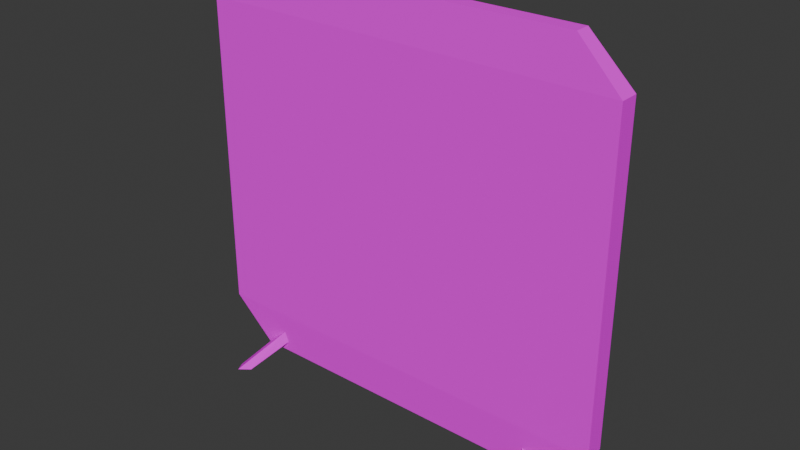 # Source: mDivider01.blend  (saved by Blender 4.1.23; exported with 4.5.12 LTS)
import bpy
from mathutils import Matrix  # noqa: F401  (used for matrix-valued properties, if any)

bpy.ops.wm.read_factory_settings(use_empty=True)
scene = bpy.context.scene
scene.name = 'Scene'

# ---- collections
col_collection = bpy.data.collections.new('Collection'); scene.collection.children.link(col_collection)

# ---- images (referenced by path relative to the original .blend; pixels are not part of the script)
import os
ASSET_DIR = os.environ.get("B2B_ASSET_DIR", "")  # directory of the original .blend (textures are referenced by path, not embedded)
HERE = os.path.dirname(os.path.abspath(__file__))  # packed textures are extracted next to this script under _unpacked/

def load_image(name, relpath, width, height, colorspace="sRGB"):
    """Load a texture the original file referenced (path relative to the .blend, or extracted next to this script)."""
    p = next((c for c in (os.path.join(HERE, relpath), os.path.join(ASSET_DIR, relpath)) if relpath and os.path.exists(c)), "")
    if p:
        img = bpy.data.images.load(p, check_existing=True)
        img.name = name
    else:  # same state as the original file: an image datablock whose file is absent (Cycles renders it pink)
        img = bpy.data.images.new(name, width, height)
        img.source = "FILE"
        img.filepath = "//" + (relpath or name)
    img.colorspace_settings.name = colorspace
    return img
img_divider01_a_png = load_image('Divider01_a.png', 'Divider01_a.png', 1024, 1024, 'sRGB')

# ---- materials (node trees are filled in below, after node groups)
mat_material = bpy.data.materials.new('Material')
mat_material.alpha_threshold = 0.0
mat_material.use_transparent_shadow = False
mat_material.roughness = 0.5
mat_material.line_color = (0.0, 0.0, 0.0, 1.0)

# ---- material node trees
mat_material.use_nodes = True; mat_material.node_tree.nodes.clear()
_N = mat_material.node_tree.nodes; _L = mat_material.node_tree.links
n0 = _N.new('ShaderNodeOutputMaterial'); n0.name = 'Material Output'; n0.location = (300, 300)
n1 = _N.new('ShaderNodeBsdfPrincipled'); n1.name = 'Principled BSDF'; n1.location = (10, 300)
n1.inputs[3].default_value = 1.45
n1.inputs[13].default_value = 0.05
n2 = _N.new('ShaderNodeTexImage'); n2.name = 'Image Texture'; n2.location = (-280, 280)
n2.image = img_divider01_a_png
n2.interpolation = 'Closest'
_L.new(n1.outputs[0], n0.inputs[0])
_L.new(n2.outputs[0], n1.inputs[0])
n0.is_active_output = True

# ---- world
world_world = bpy.data.worlds.new('World'); scene.world = world_world
world_world.use_nodes = True; world_world.node_tree.nodes.clear()
_N = world_world.node_tree.nodes; _L = world_world.node_tree.links
n0 = _N.new('ShaderNodeOutputWorld'); n0.name = 'World Output'; n0.location = (300, 300)
n1 = _N.new('ShaderNodeBackground'); n1.name = 'Background'; n1.location = (10, 300)
n1.inputs[0].default_value = (0.05088, 0.05088, 0.05088, 1.0)
_L.new(n1.outputs[0], n0.inputs[0])
n0.is_active_output = True
world_world.color = (0.05088, 0.05088, 0.05088)
world_world.use_sun_shadow = False
world_world.sun_shadow_jitter_overblur = 0.0

# ---- meshes
me_cube = bpy.data.meshes.new('Cube')
me_cube.from_pydata([(2.7, 0.054, 3.0), (0.3, 0.054, 3.0), (0.3, -0.054, 3.0), (0.0, -0.0675, 0.45), (0.0, -0.0675, 2.7), (2.7, 0.054, 0.15), (2.7, -0.054, 0.15), (0.3, 0.054, 0.15), (0.3, -0.054, 0.15), (0.5086, -0.054, 3.0), (0.1983, -0.0675, 2.7), (2.7, -0.054, 3.0), (3.0, -0.0675, 2.7), (2.491, -0.054, 3.0), (2.802, -0.0675, 2.7), (0.5086, -0.054, 0.15), (0.1983, -0.0675, 0.45), (3.0, -0.0675, 0.45), (2.491, -0.054, 0.15), (2.802, -0.0675, 0.45), (3.0, 0.0675, 0.45), (0.0, 0.0675, 0.45), (0.0, 0.054, 2.7), (0.5086, 0.054, 3.0), (0.1983, 0.054, 2.7), (3.0, 0.0675, 2.7), (2.491, 0.054, 3.0), (2.802, 0.0675, 2.7), (0.5086, 0.054, 0.15), (0.1983, 0.0675, 0.45), (2.491, 0.054, 0.15), (2.802, 0.0675, 0.45), (0.1913, -0.2962, -0.02017), (0.4674, -0.05894, 0.3043), (0.1596, -0.2283, -0.02017), (0.4357, 0.00903, 0.3043), (0.2839, -0.2531, -0.004145), (0.5154, -0.03653, 0.2513), (0.2522, -0.1851, -0.004145), (0.4837, 0.03144, 0.2513), (2.809, -0.2962, -0.02017), (2.533, -0.05894, 0.3043), (2.84, -0.2283, -0.02017), (2.564, 0.00903, 0.3043), (2.716, -0.2531, -0.004145), (2.485, -0.03653, 0.2513), (2.748, -0.1851, -0.004145), (2.516, 0.03144, 0.2513), (0.1913, 0.2962, -0.02017), (0.4674, 0.05894, 0.3043), (0.1596, 0.2283, -0.02017), (0.4357, -0.00903, 0.3043), (0.2839, 0.2531, -0.004145), (0.5154, 0.03653, 0.2513), (0.2522, 0.1851, -0.004145), (0.4837, -0.03144, 0.2513), (2.809, 0.2962, -0.02017), (2.533, 0.05894, 0.3043), (2.84, 0.2283, -0.02017), (2.564, -0.00903, 0.3043), (2.716, 0.2531, -0.004145), (2.485, 0.03653, 0.2513), (2.748, 0.1851, -0.004145), (2.516, -0.03144, 0.2513)], [], [(0, 1, 2, 9, 11), (14, 13, 11, 12), (4, 2, 1, 22), (3, 21, 7, 8), (25, 0, 11, 12), (31, 30, 5, 20), (20, 25, 24, 22, 21), (20, 25, 12, 17), (3, 4, 22, 21), (17, 12, 10, 4, 3), (7, 5, 6, 8), (20, 17, 6, 5), (27, 26, 0, 25), (19, 18, 6, 17), (10, 14, 13, 9), (10, 9, 2, 4), (16, 19, 18, 15), (16, 15, 8, 3), (24, 27, 26, 23), (24, 23, 1, 22), (29, 31, 30, 28), (29, 28, 7, 21), (32, 33, 35, 34), (34, 35, 39, 38), (38, 39, 37, 36), (36, 37, 33, 32), (34, 38, 36, 32), (40, 42, 43, 41), (42, 46, 47, 43), (46, 44, 45, 47), (44, 40, 41, 45), (42, 40, 44, 46), (48, 50, 51, 49), (50, 54, 55, 51), (54, 52, 53, 55), (52, 48, 49, 53), (50, 48, 52, 54), (56, 57, 59, 58), (58, 59, 63, 62), (62, 63, 61, 60), (60, 61, 57, 56), (58, 62, 60, 56)])
_uv = me_cube.uv_layers.new(name='UVMap')
_uv.uv.foreach_set('vector', [0.9375, 0.1328, 0.9375, 0.8672, 0.9028, 0.8672, 0.9028, 0.8047, 0.9028, 0.1328, 0.8889, 0.9766, 0.8889, 0.8125, 0.9514, 0.8516, 0.9514, 1.016, 0.9028, 1.0, 0.9028, 0.8672, 0.9375, 0.8672, 0.9375, 1.0, 0.9861, 1.0, 0.9583, 1.0, 0.9583, 0.8672, 0.9861, 0.8672, 0.9375, 0.0, 0.9375, 0.1328, 0.9028, 0.1328, 0.9028, 0.0, 0.8889, 0.9766, 0.8889, 0.8125, 0.9514, 0.8516, 0.9514, 1.016, -0.06944, 1.0, -0.06944, 0.0, 0.8848, 0.0, 0.9514, 0.0, 0.9514, 1.0, 0.9514, 0.0, 0.9514, 1.0, 0.8958, 1.0, 0.8958, 0.0, 1.0, 0.0, 1.0, 1.0, 0.9514, 1.0, 0.9514, 0.0, -0.06944, 1.0, -0.06944, 0.0, 0.8848, 0.0, 0.9514, 0.0, 0.9514, 1.0, 0.9583, 0.8672, 0.9583, 0.1328, 0.9861, 0.1328, 0.9861, 0.8672, 0.9583, 0.0, 0.9861, 0.0, 0.9861, 0.1328, 0.9583, 0.1328, 0.8889, 0.9766, 0.8889, 0.8125, 0.9514, 0.8516, 0.9514, 1.016, 0.8889, 0.9766, 0.8889, 0.8125, 0.9514, 0.8516, 0.9514, 1.016, 0.8472, 1.0, 0.8472, 0.0, 0.9514, 0.1172, 0.9514, 0.8828, 0.8889, 0.9766, 0.8889, 0.8125, 0.9514, 0.8516, 0.9514, 1.016, 0.8472, 1.0, 0.8472, 0.0, 0.9514, 0.1172, 0.9514, 0.8828, 0.8889, 0.9766, 0.8889, 0.8125, 0.9514, 0.8516, 0.9514, 1.016, 0.8472, 1.0, 0.8472, 0.0, 0.9514, 0.1172, 0.9514, 0.8828, 0.8889, 0.9766, 0.8889, 0.8125, 0.9514, 0.8516, 0.9514, 1.016, 0.8472, 1.0, 0.8472, 0.0, 0.9514, 0.1172, 0.9514, 0.8828, 0.8889, 0.9766, 0.8889, 0.8125, 0.9514, 0.8516, 0.9514, 1.016, 0.8889, 0.6953, 0.8889, 0.2812, 0.9444, 0.2734, 0.9444, 0.6719, 0.9444, 0.6719, 0.9444, 0.2734, 1.0, 0.2578, 1.0, 0.6094, 1.0, 0.3438, 1.0, 0.6953, 0.9444, 0.6719, 0.9444, 0.3359, 0.9444, 0.3359, 0.9444, 0.6719, 0.8889, 0.6719, 0.8889, 0.2578, 0.8889, 0.5312, 0.8889, 0.4297, 0.9514, 0.4297, 0.9514, 0.5312, 0.8889, 0.6953, 0.9444, 0.6719, 0.9444, 0.2734, 0.8889, 0.2812, 0.9444, 0.6719, 1.0, 0.6094, 1.0, 0.2578, 0.9444, 0.2734, 1.0, 0.3438, 0.9444, 0.3359, 0.9444, 0.6719, 1.0, 0.6953, 0.9444, 0.3359, 0.8889, 0.2578, 0.8889, 0.6719, 0.9444, 0.6719, 0.8889, 0.5312, 0.9514, 0.5312, 0.9514, 0.4297, 0.8889, 0.4297, 0.8889, 0.6953, 0.9444, 0.6719, 0.9444, 0.2734, 0.8889, 0.2812, 0.9444, 0.6719, 1.0, 0.6094, 1.0, 0.2578, 0.9444, 0.2734, 1.0, 0.3438, 0.9444, 0.3359, 0.9444, 0.6719, 1.0, 0.6953, 0.9444, 0.3359, 0.8889, 0.2578, 0.8889, 0.6719, 0.9444, 0.6719, 0.8889, 0.5312, 0.9514, 0.5312, 0.9514, 0.4297, 0.8889, 0.4297, 0.8889, 0.6953, 0.8889, 0.2812, 0.9444, 0.2734, 0.9444, 0.6719, 0.9444, 0.6719, 0.9444, 0.2734, 1.0, 0.2578, 1.0, 0.6094, 1.0, 0.3438, 1.0, 0.6953, 0.9444, 0.6719, 0.9444, 0.3359, 0.9444, 0.3359, 0.9444, 0.6719, 0.8889, 0.6719, 0.8889, 0.2578, 0.8889, 0.5312, 0.8889, 0.4297, 0.9514, 0.4297, 0.9514, 0.5312])
me_cube.materials.append(mat_material)
me_cube.use_mirror_vertex_groups = False
me_cube.update()

# ---- objects
ob_mdivider01 = bpy.data.objects.new('mDivider01', me_cube)

# ---- transforms, parenting, visibility, modifiers, constraints
ob_mdivider01.location = (0.0, 0.0, 0.0)
ob_mdivider01.lock_rotations_4d = False
ob_mdivider01.empty_display_type = 'ARROWS'
ob_mdivider01.lineart.crease_threshold = 0.0

# ---- collection membership
col_collection.objects.link(ob_mdivider01)

# ---- scene / render settings (as saved in the file)
scene.frame_start = 1; scene.frame_end = 250; scene.frame_set(1)
scene.render.engine = 'BLENDER_EEVEE_NEXT'
scene.cycles.sampling_pattern = 'TABULATED_SOBOL'
scene.eevee.ray_tracing_options.trace_max_roughness = 0.0
bpy.context.view_layer.update()

# ---- added for rendering (the .blend has no active camera and no usable light): camera, sun
cam_auto = bpy.data.cameras.new('AutoCamera')
cam_auto.lens = 50.0
cam_auto.sensor_width = 36.0
cam_auto.clip_end = 1000.0
ob_auto_camera = bpy.data.objects.new('AutoCamera', cam_auto)
scene.collection.objects.link(ob_auto_camera)
ob_auto_camera.location = (5.47658, -4.7719, 4.67118)
ob_auto_camera.rotation_euler = (1.09748, -7.21219e-08, 0.694738)
scene.camera = ob_auto_camera
light_auto_sun = bpy.data.lights.new('AutoSun', 'SUN')
light_auto_sun.energy = 3.0
light_auto_sun.angle = 0.0523599
ob_auto_sun = bpy.data.objects.new('AutoSun', light_auto_sun)
scene.collection.objects.link(ob_auto_sun)
ob_auto_sun.rotation_euler = (0.872665, 0.174533, 0.523599)
bpy.context.view_layer.update()
